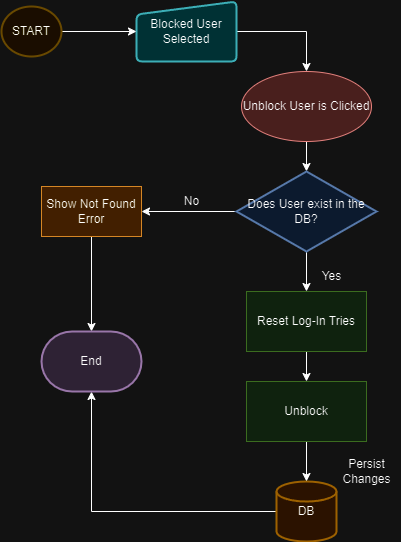

The diagram above was exported from draw.io. Its source (the exported page's mxGraphModel, read from the mxfile embedded in the PNG):
<mxGraphModel dx="1434" dy="750" grid="1" gridSize="10" guides="1" tooltips="1" connect="1" arrows="1" fold="1" page="1" pageScale="1" pageWidth="827" pageHeight="1169" math="0" shadow="0">
  <root>
    <mxCell id="0" />
    <mxCell id="1" parent="0" />
    <mxCell id="75uyfk44gSbij0Wu1246-85" style="edgeStyle=orthogonalEdgeStyle;rounded=0;orthogonalLoop=1;jettySize=auto;html=1;entryX=0.5;entryY=0;entryDx=0;entryDy=0;entryPerimeter=0;" edge="1" parent="1" source="75uyfk44gSbij0Wu1246-1" target="75uyfk44gSbij0Wu1246-2">
      <mxGeometry relative="1" as="geometry" />
    </mxCell>
    <mxCell id="75uyfk44gSbij0Wu1246-1" value="Unblock User is Clicked" style="ellipse;whiteSpace=wrap;html=1;fillColor=#f8cecc;strokeColor=#b85450;fillStyle=auto;" vertex="1" parent="1">
      <mxGeometry x="360" y="100" width="130" height="70" as="geometry" />
    </mxCell>
    <mxCell id="75uyfk44gSbij0Wu1246-22" style="edgeStyle=orthogonalEdgeStyle;rounded=0;orthogonalLoop=1;jettySize=auto;html=1;entryX=1;entryY=0.5;entryDx=0;entryDy=0;" edge="1" parent="1" source="75uyfk44gSbij0Wu1246-2" target="75uyfk44gSbij0Wu1246-6">
      <mxGeometry relative="1" as="geometry" />
    </mxCell>
    <mxCell id="75uyfk44gSbij0Wu1246-106" style="edgeStyle=orthogonalEdgeStyle;rounded=0;orthogonalLoop=1;jettySize=auto;html=1;entryX=0.5;entryY=0;entryDx=0;entryDy=0;" edge="1" parent="1" source="75uyfk44gSbij0Wu1246-2" target="75uyfk44gSbij0Wu1246-96">
      <mxGeometry relative="1" as="geometry" />
    </mxCell>
    <mxCell id="75uyfk44gSbij0Wu1246-2" value="Does User exist in the DB?" style="strokeWidth=2;html=1;shape=mxgraph.flowchart.decision;whiteSpace=wrap;fillColor=#dae8fc;strokeColor=#6c8ebf;" vertex="1" parent="1">
      <mxGeometry x="355" y="200" width="140" height="80" as="geometry" />
    </mxCell>
    <mxCell id="75uyfk44gSbij0Wu1246-113" style="edgeStyle=orthogonalEdgeStyle;rounded=0;orthogonalLoop=1;jettySize=auto;html=1;entryX=0.5;entryY=0;entryDx=0;entryDy=0;entryPerimeter=0;" edge="1" parent="1" source="75uyfk44gSbij0Wu1246-6" target="75uyfk44gSbij0Wu1246-44">
      <mxGeometry relative="1" as="geometry" />
    </mxCell>
    <mxCell id="75uyfk44gSbij0Wu1246-6" value="Show Not Found Error" style="rounded=0;whiteSpace=wrap;html=1;fillColor=#fad7ac;strokeColor=#b46504;" vertex="1" parent="1">
      <mxGeometry x="160" y="215" width="100" height="50" as="geometry" />
    </mxCell>
    <mxCell id="75uyfk44gSbij0Wu1246-84" style="edgeStyle=orthogonalEdgeStyle;rounded=0;orthogonalLoop=1;jettySize=auto;html=1;entryX=0.5;entryY=0;entryDx=0;entryDy=0;" edge="1" parent="1" source="75uyfk44gSbij0Wu1246-9" target="75uyfk44gSbij0Wu1246-1">
      <mxGeometry relative="1" as="geometry" />
    </mxCell>
    <mxCell id="75uyfk44gSbij0Wu1246-9" value="Blocked User Selected" style="html=1;strokeWidth=2;shape=manualInput;whiteSpace=wrap;rounded=1;size=13;arcSize=11;fillColor=#b0e3e6;strokeColor=#0e8088;" vertex="1" parent="1">
      <mxGeometry x="255" y="30" width="100" height="60" as="geometry" />
    </mxCell>
    <mxCell id="75uyfk44gSbij0Wu1246-25" value="No" style="text;html=1;align=center;verticalAlign=middle;resizable=0;points=[];autosize=1;strokeColor=none;fillColor=none;" vertex="1" parent="1">
      <mxGeometry x="290" y="215" width="40" height="30" as="geometry" />
    </mxCell>
    <mxCell id="75uyfk44gSbij0Wu1246-114" style="edgeStyle=orthogonalEdgeStyle;rounded=0;orthogonalLoop=1;jettySize=auto;html=1;entryX=0.5;entryY=1;entryDx=0;entryDy=0;entryPerimeter=0;" edge="1" parent="1" source="75uyfk44gSbij0Wu1246-41" target="75uyfk44gSbij0Wu1246-44">
      <mxGeometry relative="1" as="geometry" />
    </mxCell>
    <mxCell id="75uyfk44gSbij0Wu1246-41" value="DB" style="strokeWidth=2;html=1;shape=mxgraph.flowchart.database;whiteSpace=wrap;fillColor=#ffe6cc;strokeColor=#d79b00;" vertex="1" parent="1">
      <mxGeometry x="395" y="510" width="60" height="60" as="geometry" />
    </mxCell>
    <mxCell id="75uyfk44gSbij0Wu1246-43" value="Persist &lt;br&gt;Changes" style="text;html=1;align=center;verticalAlign=middle;resizable=0;points=[];autosize=1;strokeColor=none;fillColor=none;" vertex="1" parent="1">
      <mxGeometry x="450" y="480" width="70" height="40" as="geometry" />
    </mxCell>
    <mxCell id="75uyfk44gSbij0Wu1246-44" value="End" style="strokeWidth=2;html=1;shape=mxgraph.flowchart.terminator;whiteSpace=wrap;fillColor=#e1d5e7;strokeColor=#9673a6;" vertex="1" parent="1">
      <mxGeometry x="160" y="360" width="100" height="60" as="geometry" />
    </mxCell>
    <mxCell id="75uyfk44gSbij0Wu1246-83" style="edgeStyle=orthogonalEdgeStyle;rounded=0;orthogonalLoop=1;jettySize=auto;html=1;entryX=0;entryY=0.5;entryDx=0;entryDy=0;" edge="1" parent="1" source="75uyfk44gSbij0Wu1246-82" target="75uyfk44gSbij0Wu1246-9">
      <mxGeometry relative="1" as="geometry" />
    </mxCell>
    <mxCell id="75uyfk44gSbij0Wu1246-82" value="START" style="strokeWidth=2;html=1;shape=mxgraph.flowchart.start_2;whiteSpace=wrap;fillColor=#fff2cc;strokeColor=#d6b656;" vertex="1" parent="1">
      <mxGeometry x="120" y="35" width="60" height="50" as="geometry" />
    </mxCell>
    <mxCell id="75uyfk44gSbij0Wu1246-109" style="edgeStyle=orthogonalEdgeStyle;rounded=0;orthogonalLoop=1;jettySize=auto;html=1;entryX=0.5;entryY=0;entryDx=0;entryDy=0;" edge="1" parent="1" source="75uyfk44gSbij0Wu1246-96" target="75uyfk44gSbij0Wu1246-108">
      <mxGeometry relative="1" as="geometry" />
    </mxCell>
    <mxCell id="75uyfk44gSbij0Wu1246-96" value="Reset Log-In Tries" style="rounded=0;whiteSpace=wrap;html=1;fillColor=#d5e8d4;strokeColor=#82b366;" vertex="1" parent="1">
      <mxGeometry x="365" y="320" width="120" height="60" as="geometry" />
    </mxCell>
    <mxCell id="75uyfk44gSbij0Wu1246-107" value="Yes" style="text;html=1;align=center;verticalAlign=middle;resizable=0;points=[];autosize=1;strokeColor=none;fillColor=none;" vertex="1" parent="1">
      <mxGeometry x="430" y="290" width="40" height="30" as="geometry" />
    </mxCell>
    <mxCell id="75uyfk44gSbij0Wu1246-110" style="edgeStyle=orthogonalEdgeStyle;rounded=0;orthogonalLoop=1;jettySize=auto;html=1;entryX=0.5;entryY=0;entryDx=0;entryDy=0;entryPerimeter=0;" edge="1" parent="1" source="75uyfk44gSbij0Wu1246-108" target="75uyfk44gSbij0Wu1246-41">
      <mxGeometry relative="1" as="geometry" />
    </mxCell>
    <mxCell id="75uyfk44gSbij0Wu1246-108" value="Unblock" style="rounded=0;whiteSpace=wrap;html=1;fillColor=#d5e8d4;strokeColor=#82b366;" vertex="1" parent="1">
      <mxGeometry x="365" y="410" width="120" height="60" as="geometry" />
    </mxCell>
  </root>
</mxGraphModel>